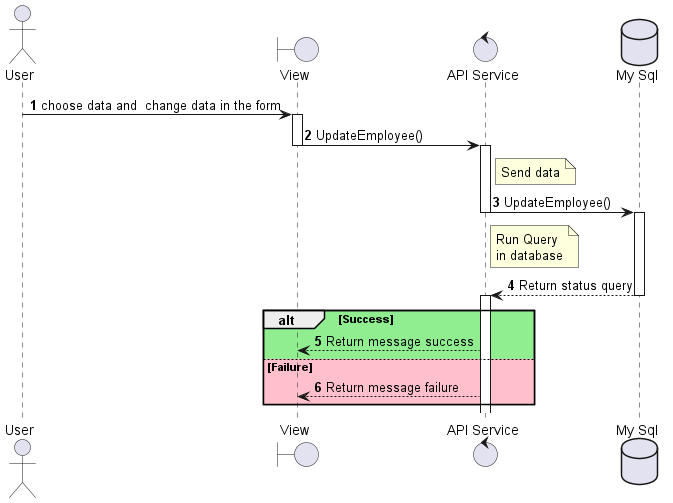

The diagram above was rendered by PlantUML. Its source (embedded in the PNG):
@startuml sequenceDiagram_Employee_update
actor User
boundary "View" as View
control "API Service" as APIService
database "My Sql" as DB

autonumber
User -> View --++ : choose data and  change data in the form
View -> APIService --++ : UpdateEmployee()
note right of APIService: Send data 
APIService -> DB --++ : UpdateEmployee()
note right of APIService: Run Query\nin database
DB --> APIService --++ : Return status query
alt #LightGreen  Success
    APIService --> View  : Return message success
else #Pink Failure
    APIService --> View  : Return message failure
end
@enduml